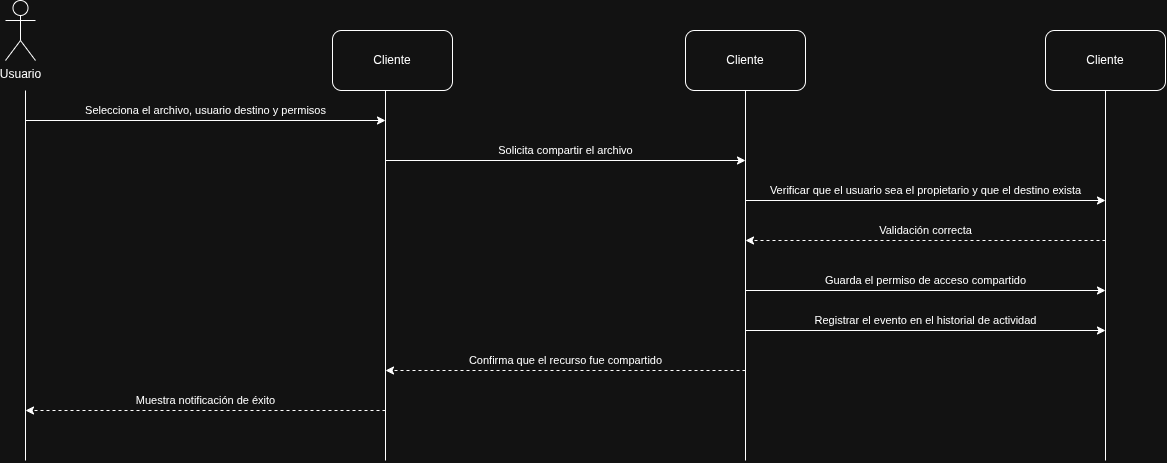

The diagram above was exported from draw.io. Its source (the exported page's mxGraphModel, read from the mxfile embedded in the PNG):
<mxGraphModel dx="1462" dy="777" grid="1" gridSize="10" guides="1" tooltips="1" connect="1" arrows="1" fold="1" page="1" pageScale="1" pageWidth="827" pageHeight="1169" math="0" shadow="0">
  <root>
    <mxCell id="0" />
    <mxCell id="1" parent="0" />
    <mxCell id="_B7cutND1twFvGAe9QtD-1" parent="1" style="shape=umlActor;verticalLabelPosition=bottom;verticalAlign=top;html=1;outlineConnect=0;" value="Usuario" vertex="1">
      <mxGeometry height="60" width="30" x="330" y="130" as="geometry" />
    </mxCell>
    <mxCell id="_B7cutND1twFvGAe9QtD-2" edge="1" parent="1" style="endArrow=none;html=1;rounded=0;" value="">
      <mxGeometry height="50" relative="1" width="50" as="geometry">
        <mxPoint x="350" y="590" as="sourcePoint" />
        <mxPoint x="350" y="220" as="targetPoint" />
      </mxGeometry>
    </mxCell>
    <mxCell id="_B7cutND1twFvGAe9QtD-3" edge="1" parent="1" style="endArrow=none;html=1;rounded=0;" value="">
      <mxGeometry height="50" relative="1" width="50" as="geometry">
        <mxPoint x="710" y="590" as="sourcePoint" />
        <mxPoint x="710" y="220" as="targetPoint" />
      </mxGeometry>
    </mxCell>
    <mxCell id="_B7cutND1twFvGAe9QtD-4" edge="1" parent="1" style="endArrow=classic;html=1;rounded=0;" value="Selecciona el archivo, usuario destino y permisos">
      <mxGeometry height="50" relative="1" width="50" y="10" as="geometry">
        <mxPoint as="offset" />
        <mxPoint x="350" y="250" as="sourcePoint" />
        <mxPoint x="710" y="250" as="targetPoint" />
      </mxGeometry>
    </mxCell>
    <mxCell id="_B7cutND1twFvGAe9QtD-5" parent="1" style="rounded=1;whiteSpace=wrap;html=1;roundedPerimeter=1;" value="Cliente" vertex="1">
      <mxGeometry height="60" width="120" x="657" y="160" as="geometry" />
    </mxCell>
    <mxCell id="_B7cutND1twFvGAe9QtD-6" edge="1" parent="1" style="endArrow=none;html=1;rounded=0;" value="">
      <mxGeometry height="50" relative="1" width="50" as="geometry">
        <mxPoint x="1070" y="590" as="sourcePoint" />
        <mxPoint x="1070" y="220" as="targetPoint" />
      </mxGeometry>
    </mxCell>
    <mxCell id="_B7cutND1twFvGAe9QtD-7" edge="1" parent="1" style="endArrow=classic;html=1;rounded=0;" value="Solicita compartir el archivo">
      <mxGeometry height="50" relative="1" width="50" y="10" as="geometry">
        <mxPoint as="offset" />
        <mxPoint x="710" y="290" as="sourcePoint" />
        <mxPoint x="1070" y="290" as="targetPoint" />
      </mxGeometry>
    </mxCell>
    <mxCell id="_B7cutND1twFvGAe9QtD-8" parent="1" style="rounded=1;whiteSpace=wrap;html=1;roundedPerimeter=1;" value="Cliente" vertex="1">
      <mxGeometry height="60" width="120" x="1010" y="160" as="geometry" />
    </mxCell>
    <mxCell id="_B7cutND1twFvGAe9QtD-9" edge="1" parent="1" style="endArrow=none;html=1;rounded=0;" value="">
      <mxGeometry height="50" relative="1" width="50" as="geometry">
        <mxPoint x="1430" y="590" as="sourcePoint" />
        <mxPoint x="1430" y="220" as="targetPoint" />
      </mxGeometry>
    </mxCell>
    <mxCell id="_B7cutND1twFvGAe9QtD-10" edge="1" parent="1" style="endArrow=classic;html=1;rounded=0;" value="Verificar que el usuario sea el propietario y que el destino exista">
      <mxGeometry height="50" relative="1" width="50" y="10" as="geometry">
        <mxPoint as="offset" />
        <mxPoint x="1070" y="330" as="sourcePoint" />
        <mxPoint x="1430" y="330" as="targetPoint" />
      </mxGeometry>
    </mxCell>
    <mxCell id="_B7cutND1twFvGAe9QtD-11" parent="1" style="rounded=1;whiteSpace=wrap;html=1;roundedPerimeter=1;" value="Cliente" vertex="1">
      <mxGeometry height="60" width="120" x="1370" y="160" as="geometry" />
    </mxCell>
    <mxCell id="_B7cutND1twFvGAe9QtD-12" edge="1" parent="1" style="endArrow=classic;html=1;rounded=0;dashed=1;" value="Validación correcta">
      <mxGeometry height="50" relative="1" width="50" y="-10" as="geometry">
        <mxPoint as="offset" />
        <mxPoint x="1430" y="370" as="sourcePoint" />
        <mxPoint x="1070" y="370" as="targetPoint" />
      </mxGeometry>
    </mxCell>
    <mxCell id="_B7cutND1twFvGAe9QtD-17" edge="1" parent="1" style="endArrow=classic;html=1;rounded=0;dashed=1;" value="Muestra notificación de éxito">
      <mxGeometry height="50" relative="1" width="50" y="-10" as="geometry">
        <mxPoint as="offset" />
        <mxPoint x="710" y="540" as="sourcePoint" />
        <mxPoint x="350" y="540" as="targetPoint" />
      </mxGeometry>
    </mxCell>
    <mxCell id="_B7cutND1twFvGAe9QtD-19" edge="1" parent="1" style="endArrow=classic;html=1;rounded=0;dashed=1;" value="Confirma que el recurso fue compartido">
      <mxGeometry height="50" relative="1" width="50" y="-10" as="geometry">
        <mxPoint as="offset" />
        <mxPoint x="1070" y="500" as="sourcePoint" />
        <mxPoint x="710" y="500" as="targetPoint" />
      </mxGeometry>
    </mxCell>
    <mxCell id="_B7cutND1twFvGAe9QtD-20" edge="1" parent="1" style="endArrow=classic;html=1;rounded=0;" value="Guarda el permiso de acceso compartido">
      <mxGeometry height="50" relative="1" width="50" y="10" as="geometry">
        <mxPoint as="offset" />
        <mxPoint x="1070" y="420" as="sourcePoint" />
        <mxPoint x="1430" y="420" as="targetPoint" />
      </mxGeometry>
    </mxCell>
    <mxCell id="_B7cutND1twFvGAe9QtD-21" edge="1" parent="1" style="endArrow=classic;html=1;rounded=0;" value="Registrar el evento en el historial de actividad">
      <mxGeometry height="50" relative="1" width="50" y="10" as="geometry">
        <mxPoint as="offset" />
        <mxPoint x="1070" y="460" as="sourcePoint" />
        <mxPoint x="1430" y="460" as="targetPoint" />
      </mxGeometry>
    </mxCell>
  </root>
</mxGraphModel>